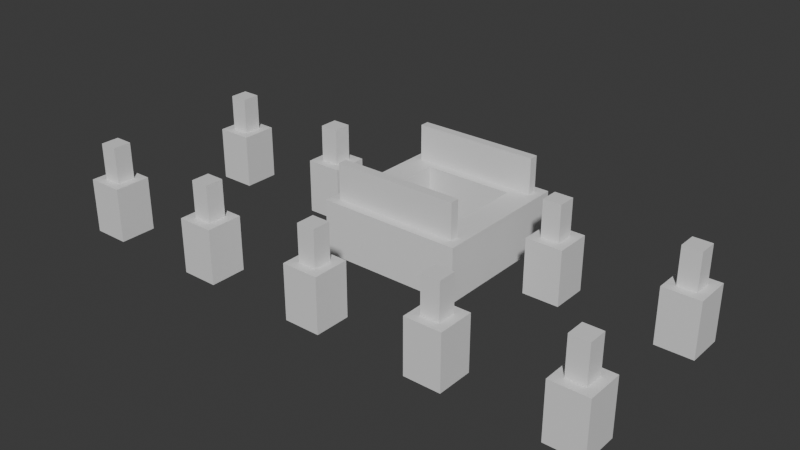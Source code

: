 # Source: Stage_Building_Glass_TopUpper_01.blend  (saved by Blender 5.2.45; exported with 4.5.12 LTS)
import bpy
from mathutils import Matrix  # noqa: F401  (used for matrix-valued properties, if any)

bpy.ops.wm.read_factory_settings(use_empty=True)
scene = bpy.context.scene
scene.name = 'Scene'

# ---- collections
col_collection = bpy.data.collections.new('Collection'); scene.collection.children.link(col_collection)

# ---- materials (node trees are filled in below, after node groups)
mat_concrete = bpy.data.materials.new('Concrete')
mat_concrete.diffuse_color = (0.6, 0.6, 0.6, 1.0)
mat_rebar = bpy.data.materials.new('Rebar')
mat_rebar.diffuse_color = (0.15, 0.25, 0.6, 1.0)

# ---- material node trees
mat_concrete.use_nodes = True; mat_concrete.node_tree.nodes.clear()
_N = mat_concrete.node_tree.nodes; _L = mat_concrete.node_tree.links
n0 = _N.new('ShaderNodeBsdfPrincipled'); n0.name = 'Principled BSDF'; n0.location = (-200, 100)
n0.inputs[10].default_value = 0.005
n1 = _N.new('ShaderNodeOutputMaterial'); n1.name = 'Material Output'; n1.location = (200, 100)
_L.new(n0.outputs[0], n1.inputs[0])
n1.is_active_output = True
mat_rebar.use_nodes = True; mat_rebar.node_tree.nodes.clear()
_N = mat_rebar.node_tree.nodes; _L = mat_rebar.node_tree.links
n0 = _N.new('ShaderNodeBsdfPrincipled'); n0.name = 'Principled BSDF'; n0.location = (-200, 100)
n0.inputs[10].default_value = 0.005
n1 = _N.new('ShaderNodeOutputMaterial'); n1.name = 'Material Output'; n1.location = (200, 100)
_L.new(n0.outputs[0], n1.inputs[0])
n1.is_active_output = True

# ---- world
world_world = bpy.data.worlds.new('World'); scene.world = world_world
world_world.use_nodes = True; world_world.node_tree.nodes.clear()
_N = world_world.node_tree.nodes; _L = world_world.node_tree.links
n0 = _N.new('ShaderNodeOutputWorld'); n0.name = 'World Output'; n0.location = (200, 100)
n1 = _N.new('ShaderNodeBackground'); n1.name = 'Background'; n1.location = (-200, 100)
n1.inputs[0].default_value = (0.05088, 0.05088, 0.05088, 1.0)
_L.new(n1.outputs[0], n0.inputs[0])
n0.is_active_output = True
world_world.color = (0.05088, 0.05088, 0.05088)
world_world.sun_shadow_jitter_overblur = 0.0

# ---- meshes
me_stage_building_glass_topupper_01_concrete = bpy.data.meshes.new('Stage_Building_Glass_TopUpper_01_Concrete')
me_stage_building_glass_topupper_01_concrete.from_pydata([(-3.2, -3.2, 0.0), (3.2, -3.2, 0.0), (-3.2, -2.8, 0.0), (3.2, -2.8, 0.0), (-3.2, -3.2, 2.4), (3.2, -3.2, 2.4), (-3.2, -2.8, 2.4), (3.2, -2.8, 2.4), (-3.2, -2.4, 0.0), (3.2, -2.4, 0.0), (-3.2, -2.0, 0.0), (3.2, -2.0, 0.0), (-3.2, -2.4, 2.4), (3.2, -2.4, 2.4), (-3.2, -2.0, 2.4), (3.2, -2.0, 2.4), (-3.2, -2.8, 0.0), (-2.8, -2.8, 0.0), (-3.2, -2.4, 0.0), (-2.8, -2.4, 0.0), (-3.2, -2.8, 2.4), (-2.8, -2.8, 2.4), (-3.2, -2.4, 2.4), (-2.8, -2.4, 2.4), (2.8, -2.8, 0.0), (3.2, -2.8, 0.0), (2.8, -2.4, 0.0), (3.2, -2.4, 0.0), (2.8, -2.8, 2.4), (3.2, -2.8, 2.4), (2.8, -2.4, 2.4), (3.2, -2.4, 2.4), (-3.2, 2.0, 0.0), (3.2, 2.0, 0.0), (-3.2, 2.4, 0.0), (3.2, 2.4, 0.0), (-3.2, 2.0, 2.4), (3.2, 2.0, 2.4), (-3.2, 2.4, 2.4), (3.2, 2.4, 2.4), (-3.2, 2.8, 0.0), (3.2, 2.8, 0.0), (-3.2, 3.2, 0.0), (3.2, 3.2, 0.0), (-3.2, 2.8, 2.4), (3.2, 2.8, 2.4), (-3.2, 3.2, 2.4), (3.2, 3.2, 2.4), (-3.2, 2.4, 0.0), (-2.8, 2.4, 0.0), (-3.2, 2.8, 0.0), (-2.8, 2.8, 0.0), (-3.2, 2.4, 2.4), (-2.8, 2.4, 2.4), (-3.2, 2.8, 2.4), (-2.8, 2.8, 2.4), (2.8, 2.4, 0.0), (3.2, 2.4, 0.0), (2.8, 2.8, 0.0), (3.2, 2.8, 0.0), (2.8, 2.4, 2.4), (3.2, 2.4, 2.4), (2.8, 2.8, 2.4), (3.2, 2.8, 2.4), (-3.2, -2.0, 0.0), (-2.0, -2.0, 0.0), (-3.2, 2.0, 0.0), (-2.0, 2.0, 0.0), (-3.2, -2.0, 2.4), (-2.0, -2.0, 2.4), (-3.2, 2.0, 2.4), (-2.0, 2.0, 2.4), (2.0, -2.0, 0.0), (3.2, -2.0, 0.0), (2.0, 2.0, 0.0), (3.2, 2.0, 0.0), (2.0, -2.0, 2.4), (3.2, -2.0, 2.4), (2.0, 2.0, 2.4), (3.2, 2.0, 2.4), (-12.0, -8.0, 0.0), (-10.4, -8.0, 0.0), (-12.0, -6.4, 0.0), (-10.4, -6.4, 0.0), (-12.0, -8.0, 2.4), (-10.4, -8.0, 2.4), (-12.0, -6.4, 2.4), (-10.4, -6.4, 2.4), (-12.0, -0.8, 0.0), (-10.4, -0.8, 0.0), (-12.0, 0.8, 0.0), (-10.4, 0.8, 0.0), (-12.0, -0.8, 2.4), (-10.4, -0.8, 2.4), (-12.0, 0.8, 2.4), (-10.4, 0.8, 2.4), (-6.4, -8.0, 0.0), (-4.8, -8.0, 0.0), (-6.4, -6.4, 0.0), (-4.8, -6.4, 0.0), (-6.4, -8.0, 2.4), (-4.8, -8.0, 2.4), (-6.4, -6.4, 2.4), (-4.8, -6.4, 2.4), (-6.4, -0.8, 0.0), (-4.8, -0.8, 0.0), (-6.4, 0.8, 0.0), (-4.8, 0.8, 0.0), (-6.4, -0.8, 2.4), (-4.8, -0.8, 2.4), (-6.4, 0.8, 2.4), (-4.8, 0.8, 2.4), (-0.8, -8.0, 0.0), (0.8, -8.0, 0.0), (-0.8, -6.4, 0.0), (0.8, -6.4, 0.0), (-0.8, -8.0, 2.4), (0.8, -8.0, 2.4), (-0.8, -6.4, 2.4), (0.8, -6.4, 2.4), (4.8, -8.0, 0.0), (6.4, -8.0, 0.0), (4.8, -6.4, 0.0), (6.4, -6.4, 0.0), (4.8, -8.0, 2.4), (6.4, -8.0, 2.4), (4.8, -6.4, 2.4), (6.4, -6.4, 2.4), (4.8, -0.8, 0.0), (6.4, -0.8, 0.0), (4.8, 0.8, 0.0), (6.4, 0.8, 0.0), (4.8, -0.8, 2.4), (6.4, -0.8, 2.4), (4.8, 0.8, 2.4), (6.4, 0.8, 2.4), (10.4, -8.0, 0.0), (12.0, -8.0, 0.0), (10.4, -6.4, 0.0), (12.0, -6.4, 0.0), (10.4, -8.0, 2.4), (12.0, -8.0, 2.4), (10.4, -6.4, 2.4), (12.0, -6.4, 2.4), (10.4, -0.8, 0.0), (12.0, -0.8, 0.0), (10.4, 0.8, 0.0), (12.0, 0.8, 0.0), (10.4, -0.8, 2.4), (12.0, -0.8, 2.4), (10.4, 0.8, 2.4), (12.0, 0.8, 2.4)], [], [(0, 2, 3, 1), (4, 5, 7, 6), (0, 1, 5, 4), (2, 6, 7, 3), (0, 4, 6, 2), (1, 3, 7, 5), (8, 10, 11, 9), (12, 13, 15, 14), (8, 9, 13, 12), (10, 14, 15, 11), (8, 12, 14, 10), (9, 11, 15, 13), (16, 18, 19, 17), (20, 21, 23, 22), (16, 17, 21, 20), (18, 22, 23, 19), (16, 20, 22, 18), (17, 19, 23, 21), (24, 26, 27, 25), (28, 29, 31, 30), (24, 25, 29, 28), (26, 30, 31, 27), (24, 28, 30, 26), (25, 27, 31, 29), (32, 34, 35, 33), (36, 37, 39, 38), (32, 33, 37, 36), (34, 38, 39, 35), (32, 36, 38, 34), (33, 35, 39, 37), (40, 42, 43, 41), (44, 45, 47, 46), (40, 41, 45, 44), (42, 46, 47, 43), (40, 44, 46, 42), (41, 43, 47, 45), (48, 50, 51, 49), (52, 53, 55, 54), (48, 49, 53, 52), (50, 54, 55, 51), (48, 52, 54, 50), (49, 51, 55, 53), (56, 58, 59, 57), (60, 61, 63, 62), (56, 57, 61, 60), (58, 62, 63, 59), (56, 60, 62, 58), (57, 59, 63, 61), (64, 66, 67, 65), (68, 69, 71, 70), (64, 65, 69, 68), (66, 70, 71, 67), (64, 68, 70, 66), (65, 67, 71, 69), (72, 74, 75, 73), (76, 77, 79, 78), (72, 73, 77, 76), (74, 78, 79, 75), (72, 76, 78, 74), (73, 75, 79, 77), (80, 82, 83, 81), (84, 85, 87, 86), (80, 81, 85, 84), (82, 86, 87, 83), (80, 84, 86, 82), (81, 83, 87, 85), (88, 90, 91, 89), (92, 93, 95, 94), (88, 89, 93, 92), (90, 94, 95, 91), (88, 92, 94, 90), (89, 91, 95, 93), (96, 98, 99, 97), (100, 101, 103, 102), (96, 97, 101, 100), (98, 102, 103, 99), (96, 100, 102, 98), (97, 99, 103, 101), (104, 106, 107, 105), (108, 109, 111, 110), (104, 105, 109, 108), (106, 110, 111, 107), (104, 108, 110, 106), (105, 107, 111, 109), (112, 114, 115, 113), (116, 117, 119, 118), (112, 113, 117, 116), (114, 118, 119, 115), (112, 116, 118, 114), (113, 115, 119, 117), (120, 122, 123, 121), (124, 125, 127, 126), (120, 121, 125, 124), (122, 126, 127, 123), (120, 124, 126, 122), (121, 123, 127, 125), (128, 130, 131, 129), (132, 133, 135, 134), (128, 129, 133, 132), (130, 134, 135, 131), (128, 132, 134, 130), (129, 131, 135, 133), (136, 138, 139, 137), (140, 141, 143, 142), (136, 137, 141, 140), (138, 142, 143, 139), (136, 140, 142, 138), (137, 139, 143, 141), (144, 146, 147, 145), (148, 149, 151, 150), (144, 145, 149, 148), (146, 150, 151, 147), (144, 148, 150, 146), (145, 147, 151, 149)])
me_stage_building_glass_topupper_01_concrete.materials.append(mat_concrete)
me_stage_building_glass_topupper_01_concrete.update()
me_stage_building_glass_topupper_01_rebar = bpy.data.meshes.new('Stage_Building_Glass_TopUpper_01_Rebar')
me_stage_building_glass_topupper_01_rebar.from_pydata([(-2.8, -2.8, 0.0), (2.8, -2.8, 0.0), (-2.8, -2.4, 0.0), (2.8, -2.4, 0.0), (-2.8, -2.8, 4.0), (2.8, -2.8, 4.0), (-2.8, -2.4, 4.0), (2.8, -2.4, 4.0), (-2.8, 2.4, 0.0), (2.8, 2.4, 0.0), (-2.8, 2.8, 0.0), (2.8, 2.8, 0.0), (-2.8, 2.4, 4.0), (2.8, 2.4, 4.0), (-2.8, 2.8, 4.0), (2.8, 2.8, 4.0), (-11.6, -7.6, 2.4), (-10.8, -7.6, 2.4), (-11.6, -6.8, 2.4), (-10.8, -6.8, 2.4), (-11.6, -7.6, 4.0), (-10.8, -7.6, 4.0), (-11.6, -6.8, 4.0), (-10.8, -6.8, 4.0), (-11.6, -0.4, 2.4), (-10.8, -0.4, 2.4), (-11.6, 0.4, 2.4), (-10.8, 0.4, 2.4), (-11.6, -0.4, 4.0), (-10.8, -0.4, 4.0), (-11.6, 0.4, 4.0), (-10.8, 0.4, 4.0), (-6.0, -7.6, 2.4), (-5.2, -7.6, 2.4), (-6.0, -6.8, 2.4), (-5.2, -6.8, 2.4), (-6.0, -7.6, 4.0), (-5.2, -7.6, 4.0), (-6.0, -6.8, 4.0), (-5.2, -6.8, 4.0), (-6.0, -0.4, 2.4), (-5.2, -0.4, 2.4), (-6.0, 0.4, 2.4), (-5.2, 0.4, 2.4), (-6.0, -0.4, 4.0), (-5.2, -0.4, 4.0), (-6.0, 0.4, 4.0), (-5.2, 0.4, 4.0), (-0.4, -7.6, 2.4), (0.4, -7.6, 2.4), (-0.4, -6.8, 2.4), (0.4, -6.8, 2.4), (-0.4, -7.6, 4.0), (0.4, -7.6, 4.0), (-0.4, -6.8, 4.0), (0.4, -6.8, 4.0), (5.2, -7.6, 2.4), (6.0, -7.6, 2.4), (5.2, -6.8, 2.4), (6.0, -6.8, 2.4), (5.2, -7.6, 4.0), (6.0, -7.6, 4.0), (5.2, -6.8, 4.0), (6.0, -6.8, 4.0), (5.2, -0.4, 2.4), (6.0, -0.4, 2.4), (5.2, 0.4, 2.4), (6.0, 0.4, 2.4), (5.2, -0.4, 4.0), (6.0, -0.4, 4.0), (5.2, 0.4, 4.0), (6.0, 0.4, 4.0), (10.8, -7.6, 2.4), (11.6, -7.6, 2.4), (10.8, -6.8, 2.4), (11.6, -6.8, 2.4), (10.8, -7.6, 4.0), (11.6, -7.6, 4.0), (10.8, -6.8, 4.0), (11.6, -6.8, 4.0), (10.8, -0.4, 2.4), (11.6, -0.4, 2.4), (10.8, 0.4, 2.4), (11.6, 0.4, 2.4), (10.8, -0.4, 4.0), (11.6, -0.4, 4.0), (10.8, 0.4, 4.0), (11.6, 0.4, 4.0)], [], [(0, 2, 3, 1), (4, 5, 7, 6), (0, 1, 5, 4), (2, 6, 7, 3), (0, 4, 6, 2), (1, 3, 7, 5), (8, 10, 11, 9), (12, 13, 15, 14), (8, 9, 13, 12), (10, 14, 15, 11), (8, 12, 14, 10), (9, 11, 15, 13), (16, 18, 19, 17), (20, 21, 23, 22), (16, 17, 21, 20), (18, 22, 23, 19), (16, 20, 22, 18), (17, 19, 23, 21), (24, 26, 27, 25), (28, 29, 31, 30), (24, 25, 29, 28), (26, 30, 31, 27), (24, 28, 30, 26), (25, 27, 31, 29), (32, 34, 35, 33), (36, 37, 39, 38), (32, 33, 37, 36), (34, 38, 39, 35), (32, 36, 38, 34), (33, 35, 39, 37), (40, 42, 43, 41), (44, 45, 47, 46), (40, 41, 45, 44), (42, 46, 47, 43), (40, 44, 46, 42), (41, 43, 47, 45), (48, 50, 51, 49), (52, 53, 55, 54), (48, 49, 53, 52), (50, 54, 55, 51), (48, 52, 54, 50), (49, 51, 55, 53), (56, 58, 59, 57), (60, 61, 63, 62), (56, 57, 61, 60), (58, 62, 63, 59), (56, 60, 62, 58), (57, 59, 63, 61), (64, 66, 67, 65), (68, 69, 71, 70), (64, 65, 69, 68), (66, 70, 71, 67), (64, 68, 70, 66), (65, 67, 71, 69), (72, 74, 75, 73), (76, 77, 79, 78), (72, 73, 77, 76), (74, 78, 79, 75), (72, 76, 78, 74), (73, 75, 79, 77), (80, 82, 83, 81), (84, 85, 87, 86), (80, 81, 85, 84), (82, 86, 87, 83), (80, 84, 86, 82), (81, 83, 87, 85)])
me_stage_building_glass_topupper_01_rebar.materials.append(mat_rebar)
me_stage_building_glass_topupper_01_rebar.update()

# ---- objects
ob_stage_building_glass_topupper_01 = bpy.data.objects.new('Stage_Building_Glass_TopUpper_01', None)
ob_stage_building_glass_topupper_01_concrete = bpy.data.objects.new('Stage_Building_Glass_TopUpper_01_Concrete', me_stage_building_glass_topupper_01_concrete)
ob_stage_building_glass_topupper_01_rebar = bpy.data.objects.new('Stage_Building_Glass_TopUpper_01_Rebar', me_stage_building_glass_topupper_01_rebar)

# ---- transforms, parenting, visibility, modifiers, constraints
ob_stage_building_glass_topupper_01.location = (0.0, 0.0, 0.0)
ob_stage_building_glass_topupper_01_concrete.parent = ob_stage_building_glass_topupper_01
ob_stage_building_glass_topupper_01_concrete.location = (0.0, 0.0, 0.0)
ob_stage_building_glass_topupper_01_rebar.parent = ob_stage_building_glass_topupper_01
ob_stage_building_glass_topupper_01_rebar.location = (0.0, 0.0, 0.0)

# ---- collection membership
col_collection.objects.link(ob_stage_building_glass_topupper_01)
col_collection.objects.link(ob_stage_building_glass_topupper_01_concrete)
col_collection.objects.link(ob_stage_building_glass_topupper_01_rebar)

# ---- scene / render settings (as saved in the file)
scene.frame_start = 1; scene.frame_end = 250; scene.frame_set(1)
scene.render.engine = 'BLENDER_EEVEE_NEXT'
scene.render.bake_bias = 0.0
scene.render.bake_samples = 0
scene.render.compositor_device = 'GPU'
scene.eevee.use_volume_custom_range = False
scene.eevee.fast_gi_thickness_near = 0.1
scene.eevee.fast_gi_thickness_far = 0.0
scene.eevee.ray_tracing_options.screen_trace_thickness = 0.1
bpy.context.view_layer.update()

# ---- added for rendering (the .blend has no active camera and no usable light): camera, sun
cam_auto = bpy.data.cameras.new('AutoCamera')
cam_auto.lens = 50.0
cam_auto.sensor_width = 36.0
cam_auto.clip_end = 1000.0
ob_auto_camera = bpy.data.objects.new('AutoCamera', cam_auto)
scene.collection.objects.link(ob_auto_camera)
ob_auto_camera.location = (24.7822, -32.1386, 21.8258)
ob_auto_camera.rotation_euler = (1.09748, -7.21219e-08, 0.694738)
scene.camera = ob_auto_camera
light_auto_sun = bpy.data.lights.new('AutoSun', 'SUN')
light_auto_sun.energy = 3.0
light_auto_sun.angle = 0.0523599
ob_auto_sun = bpy.data.objects.new('AutoSun', light_auto_sun)
scene.collection.objects.link(ob_auto_sun)
ob_auto_sun.rotation_euler = (0.872665, 0.174533, 0.523599)
bpy.context.view_layer.update()
